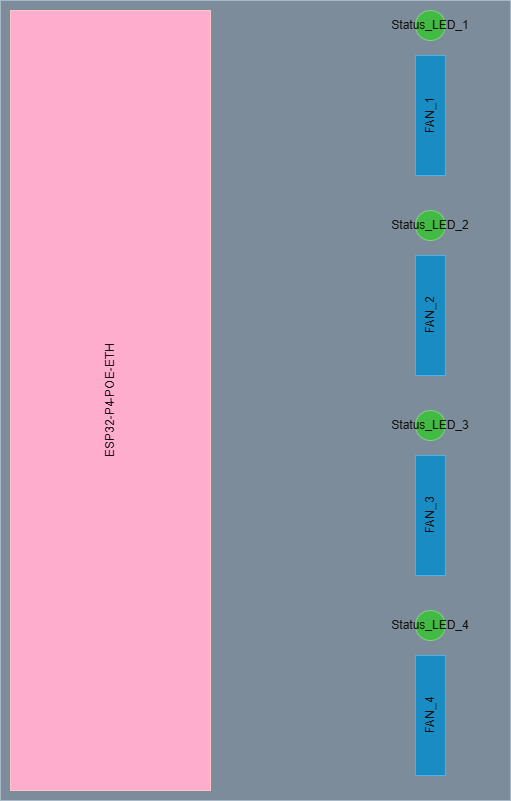

The diagram above was exported from draw.io. Its source (the exported page's mxGraphModel, read from the mxfile embedded in the PNG):
<mxGraphModel dx="2926" dy="1140" grid="1" gridSize="10" guides="1" tooltips="1" connect="1" arrows="1" fold="1" page="1" pageScale="1" pageWidth="850" pageHeight="1100" math="0" shadow="0">
  <root>
    <mxCell id="0" />
    <mxCell id="1" parent="0" />
    <mxCell id="ewE6fvaksECouOSTZN1E-1" parent="1" style="rounded=0;whiteSpace=wrap;html=1;fillColor=#647687;fontColor=#ffffff;strokeColor=#314354;" value="" vertex="1">
      <mxGeometry height="800" width="510" x="30" y="30" as="geometry" />
    </mxCell>
    <mxCell id="Y3-XJmJxvC7y71kbF8JE-2" parent="1" style="rounded=0;whiteSpace=wrap;html=1;rotation=-90;fillColor=#a20025;fontColor=#ffffff;strokeColor=#6F0000;" value="ESP32-P4-POE-ETH" vertex="1">
      <mxGeometry height="200" width="780" x="-250" y="330" as="geometry" />
    </mxCell>
    <mxCell id="Y3-XJmJxvC7y71kbF8JE-3" parent="1" style="rounded=0;whiteSpace=wrap;html=1;rotation=-90;fillColor=#1ba1e2;fontColor=#ffffff;strokeColor=#006EAF;" value="FAN_1" vertex="1">
      <mxGeometry height="30" width="120" x="400" y="130" as="geometry" />
    </mxCell>
    <mxCell id="Y3-XJmJxvC7y71kbF8JE-4" parent="1" style="rounded=0;whiteSpace=wrap;html=1;rotation=-90;fillColor=#1ba1e2;fontColor=#ffffff;strokeColor=#006EAF;" value="FAN_2" vertex="1">
      <mxGeometry height="30" width="120" x="400" y="330" as="geometry" />
    </mxCell>
    <mxCell id="Y3-XJmJxvC7y71kbF8JE-5" parent="1" style="rounded=0;whiteSpace=wrap;html=1;rotation=-90;fillColor=#1ba1e2;fontColor=#ffffff;strokeColor=#006EAF;" value="FAN_3" vertex="1">
      <mxGeometry height="30" width="120" x="400" y="530" as="geometry" />
    </mxCell>
    <mxCell id="Y3-XJmJxvC7y71kbF8JE-6" parent="1" style="rounded=0;whiteSpace=wrap;html=1;rotation=-90;fillColor=#1ba1e2;fontColor=#ffffff;strokeColor=#006EAF;" value="FAN_4" vertex="1">
      <mxGeometry height="30" width="120" x="400" y="730" as="geometry" />
    </mxCell>
    <mxCell id="Y3-XJmJxvC7y71kbF8JE-7" parent="1" style="ellipse;whiteSpace=wrap;html=1;aspect=fixed;fillColor=#008a00;fontColor=#ffffff;strokeColor=#005700;" value="Status_LED_4" vertex="1">
      <mxGeometry height="30" width="30" x="445" y="640" as="geometry" />
    </mxCell>
    <mxCell id="Y3-XJmJxvC7y71kbF8JE-8" parent="1" style="ellipse;whiteSpace=wrap;html=1;aspect=fixed;fillColor=#008a00;fontColor=#ffffff;strokeColor=#005700;" value="Status_LED_3" vertex="1">
      <mxGeometry height="30" width="30" x="445" y="440" as="geometry" />
    </mxCell>
    <mxCell id="Y3-XJmJxvC7y71kbF8JE-9" parent="1" style="ellipse;whiteSpace=wrap;html=1;aspect=fixed;fillColor=#008a00;fontColor=#ffffff;strokeColor=#005700;" value="Status_LED_2" vertex="1">
      <mxGeometry height="30" width="30" x="445" y="240" as="geometry" />
    </mxCell>
    <mxCell id="Y3-XJmJxvC7y71kbF8JE-10" parent="1" style="ellipse;whiteSpace=wrap;html=1;aspect=fixed;fillColor=#008a00;fontColor=#ffffff;strokeColor=#005700;" value="Status_LED_1" vertex="1">
      <mxGeometry height="30" width="30" x="445" y="40" as="geometry" />
    </mxCell>
  </root>
</mxGraphModel>